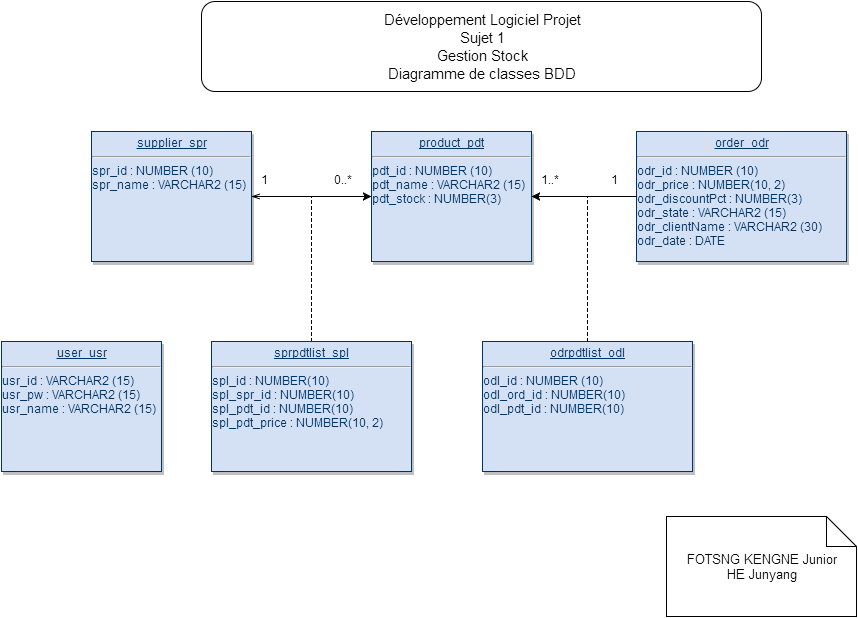

The diagram above was exported from draw.io. Its source (the exported page's mxGraphModel, read from the mxfile embedded in the PNG):
<mxGraphModel dx="1434" dy="736" grid="1" gridSize="10" guides="1" tooltips="1" connect="1" arrows="1" fold="1" page="1" pageScale="1" pageWidth="826" pageHeight="1169" background="#ffffff" math="0" shadow="0">
  <root>
    <mxCell id="0" style=";html=1;" />
    <mxCell id="1" style=";html=1;" parent="0" />
    <mxCell id="30" value="&lt;p style=&quot;margin: 0px ; margin-top: 4px ; text-align: center ; text-decoration: underline&quot;&gt;user_usr&lt;/p&gt;&lt;hr&gt;usr_id :&amp;nbsp;&lt;span&gt;VARCHAR2 (15)&lt;/span&gt;&lt;br&gt;&lt;div&gt;&lt;span&gt;usr_&lt;/span&gt;pw : VARCHAR2 (15)&lt;br&gt;&lt;span&gt;usr_&lt;/span&gt;name : VARCHAR2 (15)&lt;/div&gt;&lt;div&gt;&lt;br&gt;&lt;/div&gt;" style="verticalAlign=top;align=left;overflow=fill;fontSize=12;fontFamily=Helvetica;html=1;strokeColor=#003366;shadow=1;fillColor=#D4E1F5;fontColor=#003366" vertex="1" parent="1">
      <mxGeometry x="240.00000000000023" y="410.0000000000001" width="160" height="130" as="geometry" />
    </mxCell>
    <mxCell id="6e136f4ecc09a3f4-114" value="&lt;p style=&quot;margin: 0px ; margin-top: 4px ; text-align: center ; text-decoration: underline&quot;&gt;supplier_spr&lt;/p&gt;&lt;hr&gt;spr_id : NUMBER (10)&lt;br&gt;&lt;div&gt;spr_name : VARCHAR2 (15)&lt;br&gt;&lt;br&gt;&lt;/div&gt;" style="verticalAlign=top;align=left;overflow=fill;fontSize=12;fontFamily=Helvetica;html=1;strokeColor=#003366;shadow=1;fillColor=#D4E1F5;fontColor=#003366" vertex="1" parent="1">
      <mxGeometry x="330.0000000000002" y="200.0000000000001" width="160" height="130" as="geometry" />
    </mxCell>
    <mxCell id="6e136f4ecc09a3f4-115" value="&lt;p style=&quot;margin: 0px ; margin-top: 4px ; text-align: center ; text-decoration: underline&quot;&gt;product_pdt&lt;br&gt;&lt;/p&gt;&lt;hr&gt;pdt_id :&amp;nbsp;&lt;span&gt;NUMBER (10)&lt;/span&gt;&lt;br&gt;&lt;div&gt;pdt_name : VARCHAR2 (15)&lt;/div&gt;&lt;div&gt;pdt_stock : NUMBER(3)&lt;br&gt;&lt;br&gt;&lt;/div&gt;" style="verticalAlign=top;align=left;overflow=fill;fontSize=12;fontFamily=Helvetica;html=1;strokeColor=#003366;shadow=1;fillColor=#D4E1F5;fontColor=#003366" vertex="1" parent="1">
      <mxGeometry x="610.0000000000002" y="200.0000000000001" width="160" height="130" as="geometry" />
    </mxCell>
    <mxCell id="6e136f4ecc09a3f4-116" value="&lt;p style=&quot;margin: 0px ; margin-top: 4px ; text-align: center ; text-decoration: underline&quot;&gt;order_odr&lt;/p&gt;&lt;hr&gt;odr_id :&amp;nbsp;&lt;span&gt;NUMBER (10)&lt;/span&gt;&lt;br&gt;&lt;div&gt;odr_price :&amp;nbsp;&lt;span&gt;NUMBER(10, 2)&lt;/span&gt;&lt;/div&gt;&lt;div&gt;odr_discountPct :&amp;nbsp;&lt;span&gt;NUMBER(3)&lt;/span&gt;&lt;/div&gt;&lt;div&gt;odr_state :&amp;nbsp;&lt;span&gt;VARCHAR2 (15)&lt;/span&gt;&lt;/div&gt;&lt;div&gt;odr_clientName :&amp;nbsp;&lt;span&gt;VARCHAR2 (30)&lt;/span&gt;&lt;/div&gt;&lt;div&gt;&lt;span&gt;odr&lt;/span&gt;&lt;span&gt;_date : DATE&lt;/span&gt;&lt;/div&gt;" style="verticalAlign=top;align=left;overflow=fill;fontSize=12;fontFamily=Helvetica;html=1;strokeColor=#003366;shadow=1;fillColor=#D4E1F5;fontColor=#003366" vertex="1" parent="1">
      <mxGeometry x="875" y="200" width="210" height="130" as="geometry" />
    </mxCell>
    <mxCell id="6e136f4ecc09a3f4-117" style="edgeStyle=orthogonalEdgeStyle;rounded=0;html=1;exitX=1;exitY=0.5;entryX=0;entryY=0.5;jettySize=auto;orthogonalLoop=1;startArrow=openThin;startFill=0;" edge="1" parent="1" source="6e136f4ecc09a3f4-114" target="6e136f4ecc09a3f4-115">
      <mxGeometry relative="1" as="geometry" />
    </mxCell>
    <mxCell id="41d1d3ca84af976a-30" value="" style="endArrow=none;html=1;endFill=0;dashed=1;exitX=0.5;exitY=0;" edge="1" parent="1" source="41d1d3ca84af976a-31">
      <mxGeometry width="50" height="50" relative="1" as="geometry">
        <mxPoint x="550" y="395" as="sourcePoint" />
        <mxPoint x="550" y="265" as="targetPoint" />
        <Array as="points">
          <mxPoint x="550" y="335" />
        </Array>
      </mxGeometry>
    </mxCell>
    <mxCell id="41d1d3ca84af976a-31" value="&lt;p style=&quot;margin: 0px ; margin-top: 4px ; text-align: center ; text-decoration: underline&quot;&gt;sprpdtlist_spl&lt;/p&gt;&lt;hr&gt;spl_id : NUMBER(10)&lt;br&gt;&lt;div&gt;spl_spr_id :&amp;nbsp;NUMBER(10)&lt;br&gt;&lt;div&gt;spl_pdt_id :&amp;nbsp;&lt;span&gt;NUMBER(10)&lt;/span&gt;&lt;/div&gt;&lt;div&gt;spl_pdt_price :&amp;nbsp;&lt;span&gt;NUMBER(10, 2)&lt;/span&gt;&lt;br&gt;&lt;br&gt;&lt;/div&gt;&lt;/div&gt;" style="verticalAlign=top;align=left;overflow=fill;fontSize=12;fontFamily=Helvetica;html=1;strokeColor=#003366;shadow=1;fillColor=#D4E1F5;fontColor=#003366" vertex="1" parent="1">
      <mxGeometry x="450" y="410" width="200" height="130" as="geometry" />
    </mxCell>
    <mxCell id="41d1d3ca84af976a-32" value="" style="endArrow=none;html=1;entryX=0;entryY=0.5;exitX=1;exitY=0.5;endFill=0;startArrow=classic;startFill=1;" edge="1" parent="1" source="6e136f4ecc09a3f4-115" target="6e136f4ecc09a3f4-116">
      <mxGeometry width="50" height="50" relative="1" as="geometry">
        <mxPoint x="420" y="60" as="sourcePoint" />
        <mxPoint x="470" y="10" as="targetPoint" />
      </mxGeometry>
    </mxCell>
    <mxCell id="41d1d3ca84af976a-33" value="1..*" style="text;html=1;resizable=0;points=[];autosize=1;align=left;verticalAlign=top;spacingTop=-4;" vertex="1" parent="1">
      <mxGeometry x="780" y="241" width="30" height="20" as="geometry" />
    </mxCell>
    <mxCell id="41d1d3ca84af976a-34" value="1" style="text;html=1;resizable=0;points=[];autosize=1;align=left;verticalAlign=top;spacingTop=-4;" vertex="1" parent="1">
      <mxGeometry x="500" y="241" width="20" height="20" as="geometry" />
    </mxCell>
    <mxCell id="41d1d3ca84af976a-35" value="0..*" style="text;html=1;resizable=0;points=[];autosize=1;align=left;verticalAlign=top;spacingTop=-4;" vertex="1" parent="1">
      <mxGeometry x="573" y="241" width="30" height="20" as="geometry" />
    </mxCell>
    <mxCell id="41d1d3ca84af976a-38" value="&lt;font style=&quot;font-size: 13px&quot;&gt;FOTSNG KENGNE Junior&lt;/font&gt;&lt;div&gt;&lt;font style=&quot;font-size: 13px&quot;&gt;HE Junyang&lt;/font&gt;&lt;/div&gt;" style="shape=note;whiteSpace=wrap;html=1;" vertex="1" parent="1">
      <mxGeometry x="905" y="585" width="190" height="100" as="geometry" />
    </mxCell>
    <mxCell id="41d1d3ca84af976a-39" value="&lt;div&gt;&lt;font style=&quot;font-size: 15px&quot;&gt;Développement Logiciel Projet&lt;/font&gt;&lt;iframe id=&quot;tmp_downloadhelper_iframe&quot; style=&quot;display: none&quot;&gt;&lt;/iframe&gt;&lt;/div&gt;&lt;div&gt;&lt;font style=&quot;font-size: 15px&quot;&gt;Sujet 1&lt;/font&gt;&lt;/div&gt;&lt;font style=&quot;font-size: 15px&quot;&gt;Gestion Stock&lt;/font&gt;&lt;div&gt;&lt;font style=&quot;font-size: 15px&quot;&gt;Diagramme de classes BDD&lt;/font&gt;&lt;/div&gt;" style="rounded=1;whiteSpace=wrap;html=1;" vertex="1" parent="1">
      <mxGeometry x="440" y="70" width="560" height="90" as="geometry" />
    </mxCell>
    <mxCell id="3bc42b209d7d7af3-30" value="&lt;p style=&quot;text-align: center ; margin: 4px 0px 0px&quot;&gt;&lt;u&gt;odrpdtlist_odl&lt;/u&gt;&lt;/p&gt;&lt;hr&gt;odl_id :&amp;nbsp;&lt;span&gt;NUMBER (10)&lt;/span&gt;&lt;div&gt;odl_ord_id : NUMBER(10)&lt;br&gt;&lt;div&gt;odl_pdt_id :&amp;nbsp;&lt;span&gt;NUMBER(10)&lt;br&gt;&lt;/span&gt;&lt;/div&gt;&lt;/div&gt;" style="verticalAlign=top;align=left;overflow=fill;fontSize=12;fontFamily=Helvetica;html=1;strokeColor=#003366;shadow=1;fillColor=#D4E1F5;fontColor=#003366" vertex="1" parent="1">
      <mxGeometry x="721" y="410" width="210" height="130" as="geometry" />
    </mxCell>
    <mxCell id="3bc42b209d7d7af3-31" value="" style="endArrow=none;html=1;endFill=0;dashed=1;exitX=0.5;exitY=0;" edge="1" parent="1" source="3bc42b209d7d7af3-30">
      <mxGeometry x="826" y="265" width="50" height="50" as="geometry">
        <mxPoint x="826" y="410" as="sourcePoint" />
        <mxPoint x="826" y="265" as="targetPoint" />
        <Array as="points">
          <mxPoint x="826" y="335" />
        </Array>
      </mxGeometry>
    </mxCell>
    <mxCell id="61064d3cc512474d-34" value="1" style="text;html=1;resizable=0;points=[];autosize=1;align=left;verticalAlign=top;spacingTop=-4;" vertex="1" parent="1">
      <mxGeometry x="850" y="241" width="20" height="20" as="geometry" />
    </mxCell>
  </root>
</mxGraphModel>